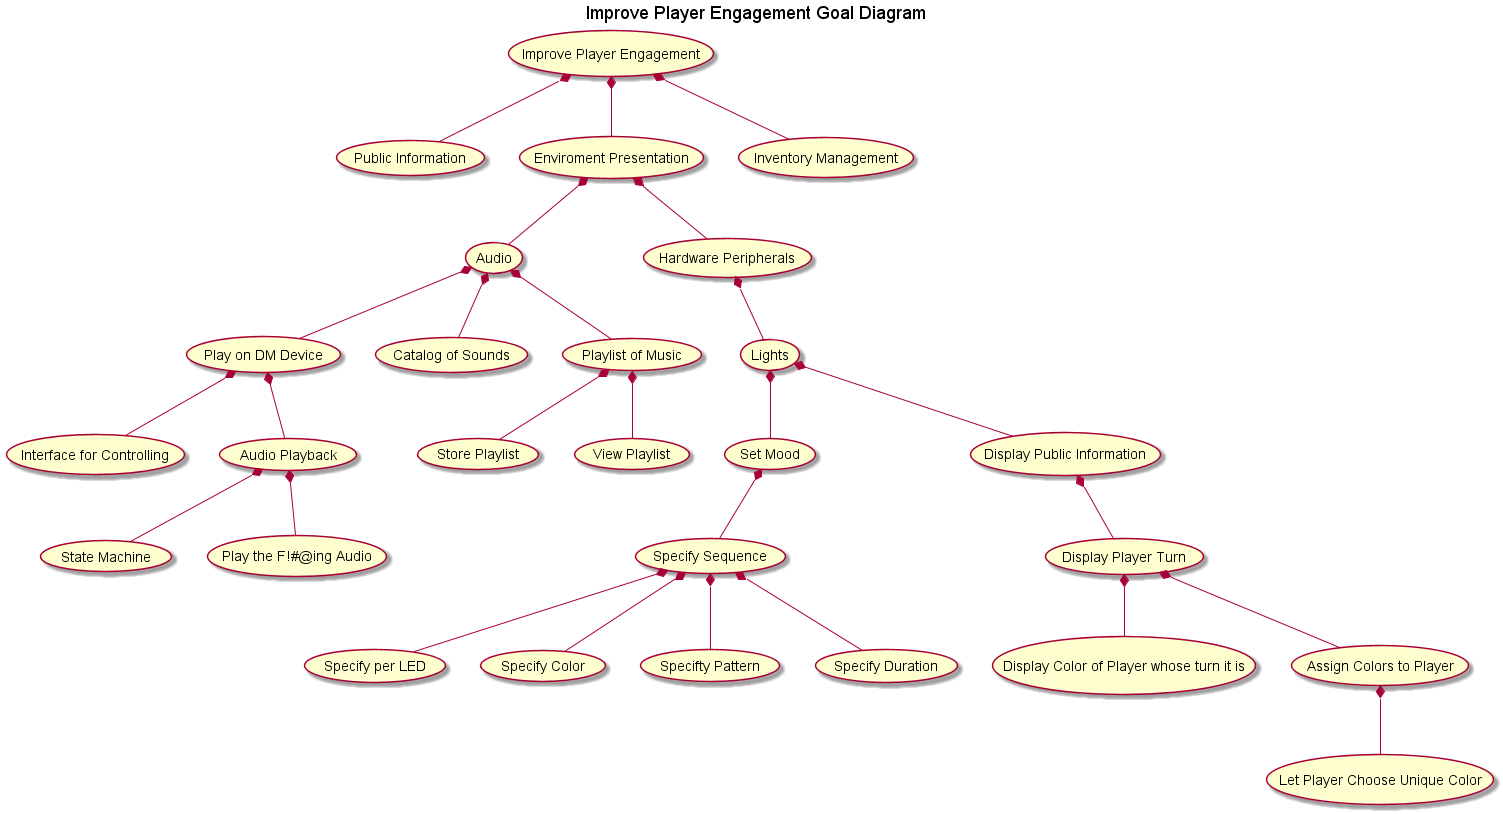

The diagram above was rendered by PlantUML. Its source (embedded in the PNG):
@startuml
(Improve Player Engagement) as IPE
(Public Information) as PI
(Enviroment Presentation) as EP
(Inventory Management) as IM

(Audio) as A
(Play on DM Device) as PDD
(Interface for Controlling) as IFC
(Audio Playback) as AP
(State Machine) as STM
(Play the F!#@ing Audio) as PTFA
(Catalog of Sounds) as COS
(Playlist of Music) as POM
(Store Playlist) as SP
(View Playlist) as VP

(Hardware Peripherals) as HP
(Lights) as L
(Set Mood) as SM
(Display Public Information) as DPI
(Display Player Turn) as DPT
(Display Color of Player whose turn it is) as DCP
(Assign Colors to Player) as ACP
(Let Player Choose Unique Color) as LPCUC
(Specify Sequence) as SS
(Specify per LED) as SPL
(Specify Color) as SC
(Specifty Pattern) as SPT
(Specify Duration) as SD


title Improve Player Engagement Goal Diagram

IPE *-- PI
IPE *-- EP
IPE *-- IM

EP *-- A
EP *-- HP

A *-- PDD
A *-- COS
A *-- POM

PDD *-- IFC
PDD *-- AP

AP *-- STM
AP *-- PTFA

POM *-- SP
POM *-- VP

HP *-- L

L *-- SM
L *-- DPI

SM *-- SS
SS *-- SPL
SS *-- SC
SS *-- SPT
SS *-- SD

DPI *-- DPT
DPT *-- DCP
DPT *-- ACP
ACP *-- LPCUC

@enduml